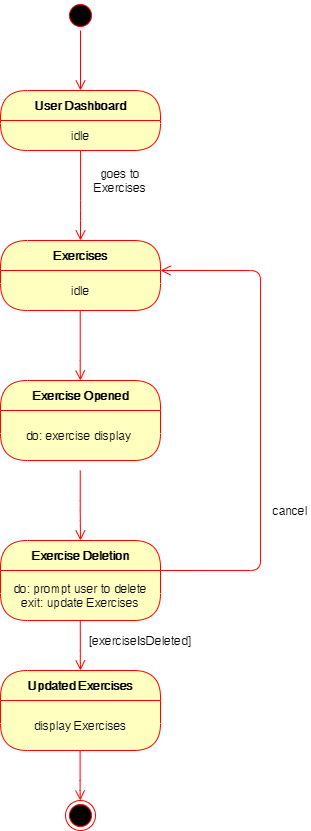

The diagram above was exported from draw.io. Its source (the exported page's mxGraphModel, read from the mxfile embedded in the PNG):
<mxGraphModel dx="1673" dy="829" grid="1" gridSize="10" guides="1" tooltips="1" connect="1" arrows="1" fold="1" page="1" pageScale="1" pageWidth="850" pageHeight="1100" math="0" shadow="0">
  <root>
    <mxCell id="0" />
    <mxCell id="1" parent="0" />
    <mxCell id="bWyhIhA-FJ64No1JxppY-1" value="" style="ellipse;html=1;shape=startState;fillColor=#000000;strokeColor=#ff0000;" vertex="1" parent="1">
      <mxGeometry x="425" y="100" width="30" height="30" as="geometry" />
    </mxCell>
    <mxCell id="bWyhIhA-FJ64No1JxppY-2" value="" style="edgeStyle=orthogonalEdgeStyle;html=1;verticalAlign=bottom;endArrow=open;endSize=8;strokeColor=#ff0000;" edge="1" parent="1" source="bWyhIhA-FJ64No1JxppY-1">
      <mxGeometry relative="1" as="geometry">
        <mxPoint x="440" y="190" as="targetPoint" />
      </mxGeometry>
    </mxCell>
    <mxCell id="bWyhIhA-FJ64No1JxppY-3" value="" style="ellipse;html=1;shape=endState;fillColor=#000000;strokeColor=#ff0000;" vertex="1" parent="1">
      <mxGeometry x="425" y="900" width="30" height="30" as="geometry" />
    </mxCell>
    <mxCell id="bWyhIhA-FJ64No1JxppY-4" value="User Dashboard" style="swimlane;html=1;fontStyle=1;align=center;verticalAlign=middle;childLayout=stackLayout;horizontal=1;startSize=30;horizontalStack=0;resizeParent=0;resizeLast=1;container=0;fontColor=#000000;collapsible=0;rounded=1;arcSize=30;strokeColor=#ff0000;fillColor=#ffffc0;swimlaneFillColor=#ffffc0;dropTarget=0;" vertex="1" parent="1">
      <mxGeometry x="360" y="190" width="160" height="60" as="geometry" />
    </mxCell>
    <mxCell id="bWyhIhA-FJ64No1JxppY-5" value="idle" style="text;html=1;strokeColor=none;fillColor=none;align=center;verticalAlign=middle;spacingLeft=4;spacingRight=4;whiteSpace=wrap;overflow=hidden;rotatable=0;fontColor=#000000;" vertex="1" parent="bWyhIhA-FJ64No1JxppY-4">
      <mxGeometry y="30" width="160" height="30" as="geometry" />
    </mxCell>
    <mxCell id="bWyhIhA-FJ64No1JxppY-6" value="Subtitle" style="text;html=1;strokeColor=none;fillColor=none;align=center;verticalAlign=middle;spacingLeft=4;spacingRight=4;whiteSpace=wrap;overflow=hidden;rotatable=0;fontColor=#000000;" vertex="1" parent="bWyhIhA-FJ64No1JxppY-4">
      <mxGeometry y="60" width="160" as="geometry" />
    </mxCell>
    <mxCell id="bWyhIhA-FJ64No1JxppY-7" value="" style="edgeStyle=orthogonalEdgeStyle;html=1;verticalAlign=bottom;endArrow=open;endSize=8;strokeColor=#ff0000;" edge="1" parent="1" source="bWyhIhA-FJ64No1JxppY-4">
      <mxGeometry relative="1" as="geometry">
        <mxPoint x="440" y="340" as="targetPoint" />
        <Array as="points">
          <mxPoint x="440" y="310" />
          <mxPoint x="440" y="310" />
        </Array>
      </mxGeometry>
    </mxCell>
    <mxCell id="bWyhIhA-FJ64No1JxppY-8" value="goes to Exercises" style="text;html=1;strokeColor=none;fillColor=none;align=center;verticalAlign=middle;whiteSpace=wrap;rounded=0;" vertex="1" parent="1">
      <mxGeometry x="460" y="270" width="40" height="20" as="geometry" />
    </mxCell>
    <mxCell id="bWyhIhA-FJ64No1JxppY-9" value="Exercises" style="swimlane;html=1;fontStyle=1;align=center;verticalAlign=middle;childLayout=stackLayout;horizontal=1;startSize=30;horizontalStack=0;resizeParent=0;resizeLast=1;container=0;fontColor=#000000;collapsible=0;rounded=1;arcSize=30;strokeColor=#ff0000;fillColor=#ffffc0;swimlaneFillColor=#ffffc0;dropTarget=0;" vertex="1" parent="1">
      <mxGeometry x="360" y="340" width="160" height="70" as="geometry" />
    </mxCell>
    <mxCell id="bWyhIhA-FJ64No1JxppY-10" value="idle" style="text;html=1;strokeColor=none;fillColor=none;align=center;verticalAlign=middle;spacingLeft=4;spacingRight=4;whiteSpace=wrap;overflow=hidden;rotatable=0;fontColor=#000000;" vertex="1" parent="bWyhIhA-FJ64No1JxppY-9">
      <mxGeometry y="30" width="160" height="40" as="geometry" />
    </mxCell>
    <mxCell id="bWyhIhA-FJ64No1JxppY-11" value="entry: await user input&lt;br&gt;do: check user input&lt;br&gt;exit:&amp;nbsp;&amp;nbsp;" style="text;html=1;strokeColor=none;fillColor=none;align=center;verticalAlign=middle;spacingLeft=4;spacingRight=4;whiteSpace=wrap;overflow=hidden;rotatable=0;fontColor=#000000;" vertex="1" parent="bWyhIhA-FJ64No1JxppY-9">
      <mxGeometry y="70" width="160" as="geometry" />
    </mxCell>
    <mxCell id="bWyhIhA-FJ64No1JxppY-12" value="" style="edgeStyle=orthogonalEdgeStyle;html=1;verticalAlign=bottom;endArrow=open;endSize=8;strokeColor=#ff0000;" edge="1" parent="1">
      <mxGeometry relative="1" as="geometry">
        <mxPoint x="439.95000000000005" y="480" as="targetPoint" />
        <mxPoint x="439.7099999999998" y="410" as="sourcePoint" />
        <Array as="points">
          <mxPoint x="439.71" y="470" />
          <mxPoint x="439.71" y="470" />
        </Array>
      </mxGeometry>
    </mxCell>
    <mxCell id="bWyhIhA-FJ64No1JxppY-13" value="Exercise Opened" style="swimlane;html=1;fontStyle=1;align=center;verticalAlign=middle;childLayout=stackLayout;horizontal=1;startSize=30;horizontalStack=0;resizeParent=0;resizeLast=1;container=0;fontColor=#000000;collapsible=0;rounded=1;arcSize=30;strokeColor=#ff0000;fillColor=#ffffc0;swimlaneFillColor=#ffffc0;dropTarget=0;" vertex="1" parent="1">
      <mxGeometry x="360" y="480" width="160" height="80" as="geometry" />
    </mxCell>
    <mxCell id="bWyhIhA-FJ64No1JxppY-14" value="do: exercise display&amp;nbsp;" style="text;html=1;strokeColor=none;fillColor=none;align=center;verticalAlign=middle;spacingLeft=4;spacingRight=4;whiteSpace=wrap;overflow=hidden;rotatable=0;fontColor=#000000;" vertex="1" parent="bWyhIhA-FJ64No1JxppY-13">
      <mxGeometry y="30" width="160" height="50" as="geometry" />
    </mxCell>
    <mxCell id="bWyhIhA-FJ64No1JxppY-15" value="" style="edgeStyle=orthogonalEdgeStyle;html=1;verticalAlign=bottom;endArrow=open;endSize=8;strokeColor=#ff0000;" edge="1" parent="1">
      <mxGeometry relative="1" as="geometry">
        <mxPoint x="439.98" y="640" as="targetPoint" />
        <mxPoint x="439.7399999999998" y="570" as="sourcePoint" />
        <Array as="points">
          <mxPoint x="440.03" y="610" />
          <mxPoint x="440.03" y="610" />
        </Array>
      </mxGeometry>
    </mxCell>
    <mxCell id="bWyhIhA-FJ64No1JxppY-16" value="Exercise Deletion" style="swimlane;html=1;fontStyle=1;align=center;verticalAlign=middle;childLayout=stackLayout;horizontal=1;startSize=30;horizontalStack=0;resizeParent=0;resizeLast=1;container=0;fontColor=#000000;collapsible=0;rounded=1;arcSize=30;strokeColor=#ff0000;fillColor=#ffffc0;swimlaneFillColor=#ffffc0;dropTarget=0;" vertex="1" parent="1">
      <mxGeometry x="360" y="640" width="160" height="80" as="geometry" />
    </mxCell>
    <mxCell id="bWyhIhA-FJ64No1JxppY-17" value="do: prompt user to delete&lt;br&gt;exit: update Exercises" style="text;html=1;strokeColor=none;fillColor=none;align=center;verticalAlign=middle;spacingLeft=4;spacingRight=4;whiteSpace=wrap;overflow=hidden;rotatable=0;fontColor=#000000;" vertex="1" parent="bWyhIhA-FJ64No1JxppY-16">
      <mxGeometry y="30" width="160" height="50" as="geometry" />
    </mxCell>
    <mxCell id="bWyhIhA-FJ64No1JxppY-18" value="" style="edgeStyle=orthogonalEdgeStyle;html=1;verticalAlign=bottom;endArrow=open;endSize=8;strokeColor=#ff0000;" edge="1" parent="1">
      <mxGeometry relative="1" as="geometry">
        <mxPoint x="440" y="770" as="targetPoint" />
        <mxPoint x="439.76999999999975" y="720" as="sourcePoint" />
        <Array as="points">
          <mxPoint x="440.05999999999995" y="760" />
          <mxPoint x="440.05999999999995" y="760" />
        </Array>
      </mxGeometry>
    </mxCell>
    <mxCell id="bWyhIhA-FJ64No1JxppY-26" value="Updated Exercises" style="swimlane;html=1;fontStyle=1;align=center;verticalAlign=middle;childLayout=stackLayout;horizontal=1;startSize=30;horizontalStack=0;resizeParent=0;resizeLast=1;container=0;fontColor=#000000;collapsible=0;rounded=1;arcSize=30;strokeColor=#ff0000;fillColor=#ffffc0;swimlaneFillColor=#ffffc0;dropTarget=0;" vertex="1" parent="1">
      <mxGeometry x="360" y="770" width="160" height="80" as="geometry" />
    </mxCell>
    <mxCell id="bWyhIhA-FJ64No1JxppY-27" value="display Exercises" style="text;html=1;strokeColor=none;fillColor=none;align=center;verticalAlign=middle;spacingLeft=4;spacingRight=4;whiteSpace=wrap;overflow=hidden;rotatable=0;fontColor=#000000;" vertex="1" parent="bWyhIhA-FJ64No1JxppY-26">
      <mxGeometry y="30" width="160" height="50" as="geometry" />
    </mxCell>
    <mxCell id="bWyhIhA-FJ64No1JxppY-28" value="" style="edgeStyle=orthogonalEdgeStyle;html=1;verticalAlign=bottom;endArrow=open;endSize=8;strokeColor=#ff0000;" edge="1" parent="1">
      <mxGeometry relative="1" as="geometry">
        <mxPoint x="439.83" y="900" as="targetPoint" />
        <mxPoint x="439.59999999999974" y="850" as="sourcePoint" />
        <Array as="points">
          <mxPoint x="439.88999999999993" y="890" />
          <mxPoint x="439.88999999999993" y="890" />
        </Array>
      </mxGeometry>
    </mxCell>
    <mxCell id="bWyhIhA-FJ64No1JxppY-29" value="" style="edgeStyle=orthogonalEdgeStyle;html=1;verticalAlign=bottom;endArrow=open;endSize=8;strokeColor=#ff0000;entryX=1;entryY=0;entryDx=0;entryDy=0;" edge="1" parent="1" target="bWyhIhA-FJ64No1JxppY-10">
      <mxGeometry relative="1" as="geometry">
        <mxPoint x="620" y="240" as="targetPoint" />
        <Array as="points">
          <mxPoint x="620" y="670" />
          <mxPoint x="620" y="370" />
        </Array>
        <mxPoint x="520" y="670" as="sourcePoint" />
      </mxGeometry>
    </mxCell>
    <mxCell id="bWyhIhA-FJ64No1JxppY-30" value="cancel" style="text;html=1;strokeColor=none;fillColor=none;align=center;verticalAlign=middle;whiteSpace=wrap;rounded=0;" vertex="1" parent="1">
      <mxGeometry x="630" y="600" width="40" height="20" as="geometry" />
    </mxCell>
    <mxCell id="bWyhIhA-FJ64No1JxppY-31" value="[exerciseIsDeleted]" style="text;html=1;strokeColor=none;fillColor=none;align=center;verticalAlign=middle;whiteSpace=wrap;rounded=0;" vertex="1" parent="1">
      <mxGeometry x="480" y="730" width="40" height="20" as="geometry" />
    </mxCell>
  </root>
</mxGraphModel>